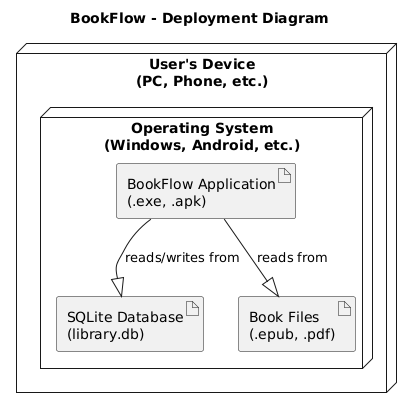

The diagram above was rendered by PlantUML. Its source (embedded in the PNG):
@startuml
title BookFlow - Deployment Diagram

node "User's Device\n(PC, Phone, etc.)" as Device {
  node "Operating System\n(Windows, Android, etc.)" as OS {
    artifact "BookFlow Application\n(.exe, .apk)" as App
    artifact "SQLite Database\n(library.db)" as DBFile
    artifact "Book Files\n(.epub, .pdf)" as BookFiles
  }
}

App --|> DBFile : reads/writes from
App --|> BookFiles : reads from
@enduml